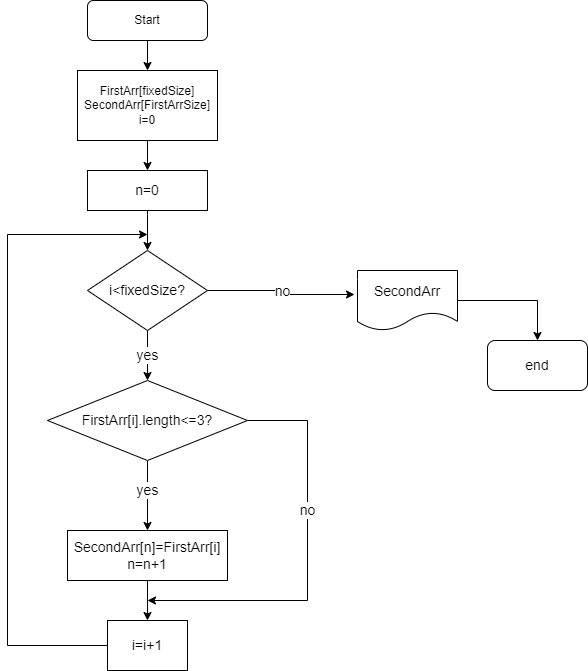

The diagram above was exported from draw.io. Its source (the exported page's mxGraphModel, read from the mxfile embedded in the PNG):
<mxGraphModel dx="868" dy="483" grid="1" gridSize="10" guides="1" tooltips="1" connect="1" arrows="1" fold="1" page="1" pageScale="1" pageWidth="827" pageHeight="1169" math="0" shadow="0">
  <root>
    <mxCell id="WIyWlLk6GJQsqaUBKTNV-0" />
    <mxCell id="WIyWlLk6GJQsqaUBKTNV-1" parent="WIyWlLk6GJQsqaUBKTNV-0" />
    <mxCell id="7AkCERXW_jmTr89eDCd6-0" style="edgeStyle=orthogonalEdgeStyle;rounded=0;orthogonalLoop=1;jettySize=auto;html=1;exitX=0.5;exitY=1;exitDx=0;exitDy=0;" edge="1" parent="WIyWlLk6GJQsqaUBKTNV-1" source="WIyWlLk6GJQsqaUBKTNV-3">
      <mxGeometry relative="1" as="geometry">
        <mxPoint x="220" y="160" as="targetPoint" />
      </mxGeometry>
    </mxCell>
    <mxCell id="WIyWlLk6GJQsqaUBKTNV-3" value="Start" style="rounded=1;whiteSpace=wrap;html=1;fontSize=12;glass=0;strokeWidth=1;shadow=0;" parent="WIyWlLk6GJQsqaUBKTNV-1" vertex="1">
      <mxGeometry x="160" y="90" width="120" height="40" as="geometry" />
    </mxCell>
    <mxCell id="7AkCERXW_jmTr89eDCd6-4" style="edgeStyle=orthogonalEdgeStyle;rounded=0;orthogonalLoop=1;jettySize=auto;html=1;exitX=0.5;exitY=1;exitDx=0;exitDy=0;fontSize=14;" edge="1" parent="WIyWlLk6GJQsqaUBKTNV-1" source="7AkCERXW_jmTr89eDCd6-1" target="7AkCERXW_jmTr89eDCd6-5">
      <mxGeometry relative="1" as="geometry">
        <mxPoint x="220" y="270" as="targetPoint" />
      </mxGeometry>
    </mxCell>
    <mxCell id="7AkCERXW_jmTr89eDCd6-1" value="&lt;font style=&quot;font-size: 12px;&quot;&gt;FirstArr[fixedSize]&lt;br&gt;SecondArr[FirstArrSize]&lt;br&gt;i=0&lt;/font&gt;" style="rounded=0;whiteSpace=wrap;html=1;" vertex="1" parent="WIyWlLk6GJQsqaUBKTNV-1">
      <mxGeometry x="150" y="160" width="140" height="70" as="geometry" />
    </mxCell>
    <mxCell id="7AkCERXW_jmTr89eDCd6-7" value="yes" style="edgeStyle=orthogonalEdgeStyle;rounded=0;orthogonalLoop=1;jettySize=auto;html=1;exitX=0.5;exitY=1;exitDx=0;exitDy=0;fontSize=14;" edge="1" parent="WIyWlLk6GJQsqaUBKTNV-1" source="7AkCERXW_jmTr89eDCd6-2">
      <mxGeometry relative="1" as="geometry">
        <mxPoint x="220" y="470" as="targetPoint" />
      </mxGeometry>
    </mxCell>
    <mxCell id="7AkCERXW_jmTr89eDCd6-21" value="no" style="edgeStyle=orthogonalEdgeStyle;rounded=0;orthogonalLoop=1;jettySize=auto;html=1;exitX=1;exitY=0.5;exitDx=0;exitDy=0;entryX=-0.03;entryY=0.4;entryDx=0;entryDy=0;entryPerimeter=0;fontSize=14;" edge="1" parent="WIyWlLk6GJQsqaUBKTNV-1" source="7AkCERXW_jmTr89eDCd6-2" target="7AkCERXW_jmTr89eDCd6-9">
      <mxGeometry relative="1" as="geometry" />
    </mxCell>
    <mxCell id="7AkCERXW_jmTr89eDCd6-2" value="&lt;font style=&quot;font-size: 14px;&quot;&gt;i&amp;lt;fixedSize?&lt;/font&gt;" style="rhombus;whiteSpace=wrap;html=1;rounded=0;" vertex="1" parent="WIyWlLk6GJQsqaUBKTNV-1">
      <mxGeometry x="160" y="340" width="120" height="80" as="geometry" />
    </mxCell>
    <mxCell id="7AkCERXW_jmTr89eDCd6-6" style="edgeStyle=orthogonalEdgeStyle;rounded=0;orthogonalLoop=1;jettySize=auto;html=1;exitX=0.5;exitY=1;exitDx=0;exitDy=0;entryX=0.5;entryY=0;entryDx=0;entryDy=0;fontSize=14;" edge="1" parent="WIyWlLk6GJQsqaUBKTNV-1" source="7AkCERXW_jmTr89eDCd6-5" target="7AkCERXW_jmTr89eDCd6-2">
      <mxGeometry relative="1" as="geometry" />
    </mxCell>
    <mxCell id="7AkCERXW_jmTr89eDCd6-5" value="n=0" style="rounded=0;whiteSpace=wrap;html=1;fontSize=14;" vertex="1" parent="WIyWlLk6GJQsqaUBKTNV-1">
      <mxGeometry x="160" y="260" width="120" height="40" as="geometry" />
    </mxCell>
    <mxCell id="7AkCERXW_jmTr89eDCd6-10" style="edgeStyle=orthogonalEdgeStyle;rounded=0;orthogonalLoop=1;jettySize=auto;html=1;exitX=1;exitY=0.5;exitDx=0;exitDy=0;fontSize=14;" edge="1" parent="WIyWlLk6GJQsqaUBKTNV-1" source="7AkCERXW_jmTr89eDCd6-9" target="7AkCERXW_jmTr89eDCd6-11">
      <mxGeometry relative="1" as="geometry">
        <mxPoint x="660" y="385" as="targetPoint" />
      </mxGeometry>
    </mxCell>
    <mxCell id="7AkCERXW_jmTr89eDCd6-9" value="SecondArr" style="shape=document;whiteSpace=wrap;html=1;boundedLbl=1;fontSize=14;" vertex="1" parent="WIyWlLk6GJQsqaUBKTNV-1">
      <mxGeometry x="430" y="360" width="100" height="60" as="geometry" />
    </mxCell>
    <mxCell id="7AkCERXW_jmTr89eDCd6-11" value="end" style="rounded=1;whiteSpace=wrap;html=1;fontSize=14;" vertex="1" parent="WIyWlLk6GJQsqaUBKTNV-1">
      <mxGeometry x="560" y="430" width="100" height="50" as="geometry" />
    </mxCell>
    <mxCell id="7AkCERXW_jmTr89eDCd6-14" value="yes" style="edgeStyle=orthogonalEdgeStyle;rounded=0;orthogonalLoop=1;jettySize=auto;html=1;exitX=0.5;exitY=1;exitDx=0;exitDy=0;fontSize=14;" edge="1" parent="WIyWlLk6GJQsqaUBKTNV-1" source="7AkCERXW_jmTr89eDCd6-13">
      <mxGeometry x="-0.1429" relative="1" as="geometry">
        <mxPoint x="220" y="620" as="targetPoint" />
        <mxPoint as="offset" />
      </mxGeometry>
    </mxCell>
    <mxCell id="7AkCERXW_jmTr89eDCd6-20" value="no" style="edgeStyle=orthogonalEdgeStyle;rounded=0;orthogonalLoop=1;jettySize=auto;html=1;exitX=1;exitY=0.5;exitDx=0;exitDy=0;fontSize=14;" edge="1" parent="WIyWlLk6GJQsqaUBKTNV-1" source="7AkCERXW_jmTr89eDCd6-13">
      <mxGeometry x="-0.25" relative="1" as="geometry">
        <mxPoint x="220" y="690" as="targetPoint" />
        <Array as="points">
          <mxPoint x="380" y="510" />
          <mxPoint x="380" y="690" />
        </Array>
        <mxPoint as="offset" />
      </mxGeometry>
    </mxCell>
    <mxCell id="7AkCERXW_jmTr89eDCd6-13" value="FirstArr[i].length&amp;lt;=3?" style="rhombus;whiteSpace=wrap;html=1;fontSize=14;" vertex="1" parent="WIyWlLk6GJQsqaUBKTNV-1">
      <mxGeometry x="120" y="470" width="200" height="80" as="geometry" />
    </mxCell>
    <mxCell id="7AkCERXW_jmTr89eDCd6-17" style="edgeStyle=orthogonalEdgeStyle;rounded=0;orthogonalLoop=1;jettySize=auto;html=1;exitX=0.5;exitY=1;exitDx=0;exitDy=0;fontSize=14;" edge="1" parent="WIyWlLk6GJQsqaUBKTNV-1" source="7AkCERXW_jmTr89eDCd6-16" target="7AkCERXW_jmTr89eDCd6-18">
      <mxGeometry relative="1" as="geometry">
        <mxPoint x="220" y="710" as="targetPoint" />
      </mxGeometry>
    </mxCell>
    <mxCell id="7AkCERXW_jmTr89eDCd6-16" value="SecondArr[n]=FirstArr[i]&lt;br&gt;n=n+1" style="rounded=0;whiteSpace=wrap;html=1;fontSize=14;" vertex="1" parent="WIyWlLk6GJQsqaUBKTNV-1">
      <mxGeometry x="140" y="620" width="160" height="50" as="geometry" />
    </mxCell>
    <mxCell id="7AkCERXW_jmTr89eDCd6-19" style="edgeStyle=orthogonalEdgeStyle;rounded=0;orthogonalLoop=1;jettySize=auto;html=1;exitX=0;exitY=0.5;exitDx=0;exitDy=0;fontSize=14;" edge="1" parent="WIyWlLk6GJQsqaUBKTNV-1" source="7AkCERXW_jmTr89eDCd6-18">
      <mxGeometry relative="1" as="geometry">
        <mxPoint x="220" y="324" as="targetPoint" />
        <Array as="points">
          <mxPoint x="80" y="735" />
          <mxPoint x="80" y="324" />
        </Array>
      </mxGeometry>
    </mxCell>
    <mxCell id="7AkCERXW_jmTr89eDCd6-18" value="i=i+1" style="rounded=0;whiteSpace=wrap;html=1;fontSize=14;" vertex="1" parent="WIyWlLk6GJQsqaUBKTNV-1">
      <mxGeometry x="180" y="710" width="80" height="50" as="geometry" />
    </mxCell>
  </root>
</mxGraphModel>